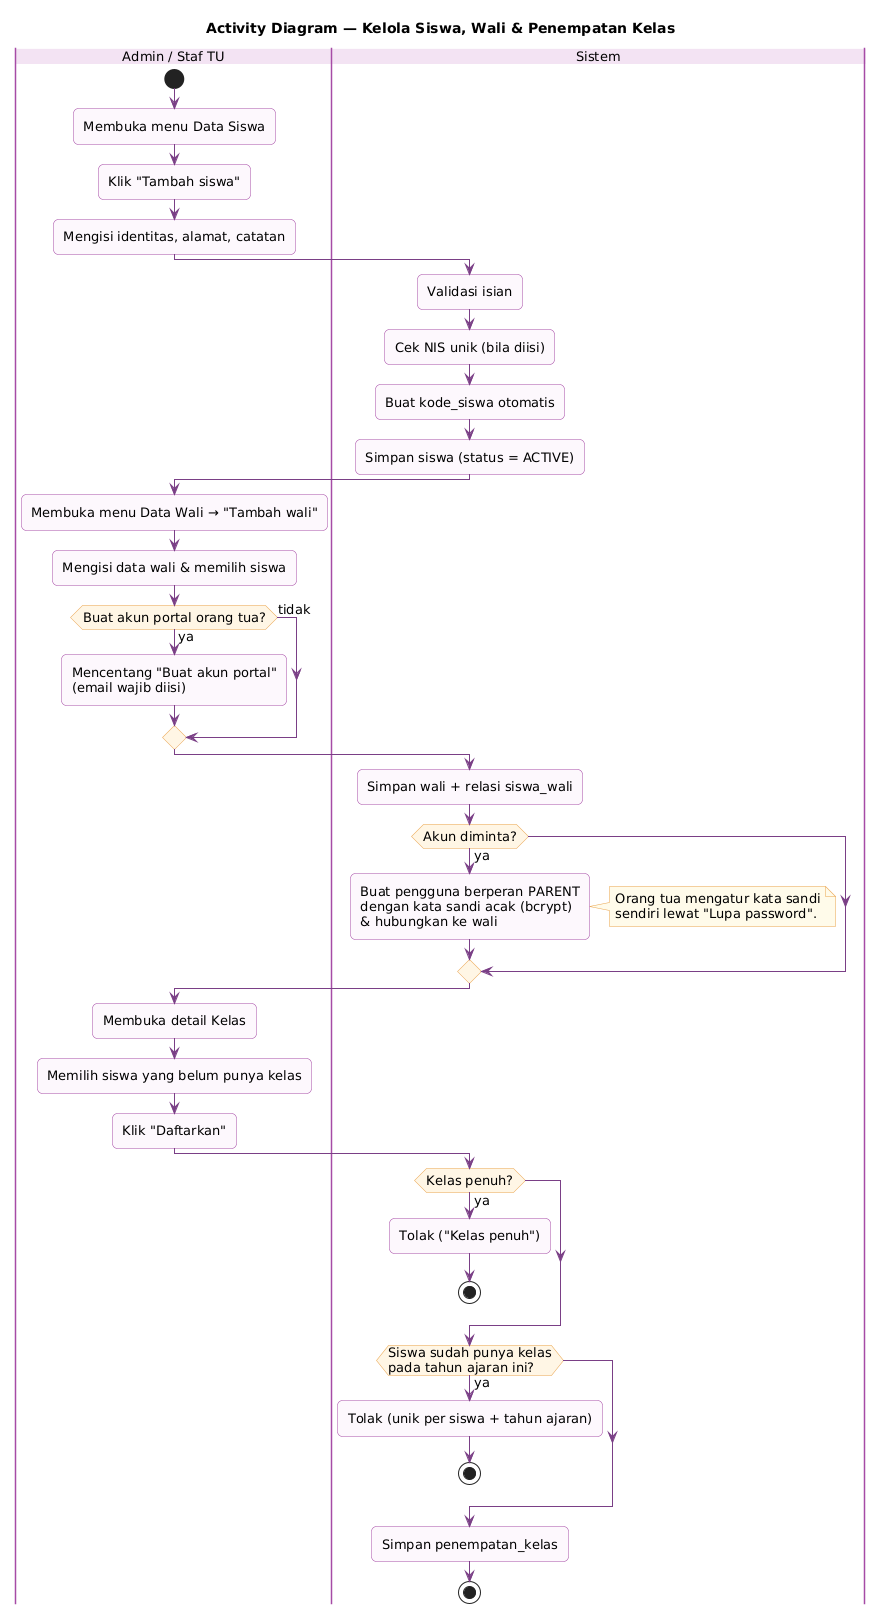

The diagram above was rendered by PlantUML. Its source (embedded in the PNG):
@startuml act-kelola-siswa
!include _gaya.iuml
title Activity Diagram — Kelola Siswa, Wali & Penempatan Kelas

|Admin / Staf TU|
start
:Membuka menu Data Siswa;
:Klik "Tambah siswa";
:Mengisi identitas, alamat, catatan;
|Sistem|
:Validasi isian;
:Cek NIS unik (bila diisi);
:Buat kode_siswa otomatis;
:Simpan siswa (status = ACTIVE);
|Admin / Staf TU|
:Membuka menu Data Wali → "Tambah wali";
:Mengisi data wali & memilih siswa;
if (Buat akun portal orang tua?) then (ya)
  :Mencentang "Buat akun portal"\n(email wajib diisi);
else (tidak)
endif
|Sistem|
:Simpan wali + relasi siswa_wali;
if (Akun diminta?) then (ya)
  :Buat pengguna berperan PARENT\ndengan kata sandi acak (bcrypt)\n& hubungkan ke wali;
  note right: Orang tua mengatur kata sandi\nsendiri lewat "Lupa password".
endif
|Admin / Staf TU|
:Membuka detail Kelas;
:Memilih siswa yang belum punya kelas;
:Klik "Daftarkan";
|Sistem|
if (Kelas penuh?) then (ya)
  :Tolak ("Kelas penuh");
  stop
endif
if (Siswa sudah punya kelas\npada tahun ajaran ini?) then (ya)
  :Tolak (unik per siswa + tahun ajaran);
  stop
endif
:Simpan penempatan_kelas;
stop
@enduml